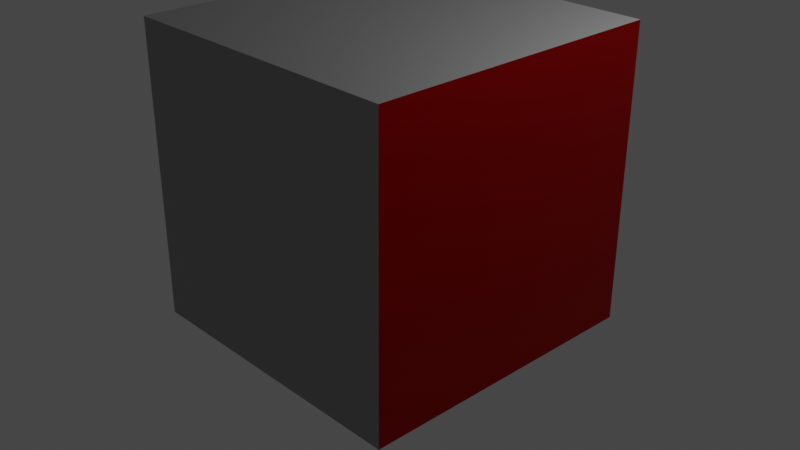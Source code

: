 # Source: TestScene.blend  (saved by Blender 2.80.47; exported with 4.5.12 LTS)
import bpy
from mathutils import Matrix  # noqa: F401  (used for matrix-valued properties, if any)

bpy.ops.wm.read_factory_settings(use_empty=True)
scene = bpy.context.scene
scene.name = 'Scene'

# ---- collections
col_collection = bpy.data.collections.new('Collection'); scene.collection.children.link(col_collection)

# ---- materials (node trees are filled in below, after node groups)
mat_cycles_emitter_001 = bpy.data.materials.new('Cycles:Emitter.001')
mat_cycles_emitter_001.surface_render_method = 'BLENDED'
mat_cycles_emitter_001.blend_method = 'BLEND'
mat_cycles_emitter_001.diffuse_color = (1.0, 1.0, 1.0, 1.0)
mat_cycles_emitter_001.roughness = 0.5
mat_cycles_emitter_001.specular_intensity = 0.0
mat_cycles_emitter_001.metallic = 1.0
mat_cycles_box_material_001 = bpy.data.materials.new('Cycles:box_Material.001')
mat_cycles_box_material_001.surface_render_method = 'BLENDED'
mat_cycles_box_material_001.blend_method = 'BLEND'
mat_cycles_box_material_001.diffuse_color = (0.5, 0.5, 0.5, 1.0)
mat_cycles_box_material_001.roughness = 0.5
mat_cycles_box_material_001.specular_intensity = 0.0
mat_cycles_box_material_001.metallic = 1.0
mat_cycles_cbox_material_001 = bpy.data.materials.new('Cycles:cbox_Material.001')
mat_cycles_cbox_material_001.surface_render_method = 'BLENDED'
mat_cycles_cbox_material_001.blend_method = 'BLEND'
mat_cycles_cbox_material_001.diffuse_color = (0.4, 0.4, 0.4, 1.0)
mat_cycles_cbox_material_001.roughness = 0.5
mat_cycles_cbox_material_001.specular_intensity = 0.0
mat_cycles_cbox_material_001.metallic = 1.0
mat_cycles_cbox_red_001 = bpy.data.materials.new('Cycles:cbox_red.001')
mat_cycles_cbox_red_001.surface_render_method = 'BLENDED'
mat_cycles_cbox_red_001.blend_method = 'BLEND'
mat_cycles_cbox_red_001.diffuse_color = (0.5, 0.0, 0.0, 1.0)
mat_cycles_cbox_red_001.roughness = 0.5
mat_cycles_cbox_red_001.specular_intensity = 0.0
mat_cycles_cbox_red_001.metallic = 1.0
mat_cycles_cbox_green_001 = bpy.data.materials.new('Cycles:cbox_green.001')
mat_cycles_cbox_green_001.surface_render_method = 'BLENDED'
mat_cycles_cbox_green_001.blend_method = 'BLEND'
mat_cycles_cbox_green_001.diffuse_color = (0.0, 0.5, 0.0, 1.0)
mat_cycles_cbox_green_001.roughness = 0.5
mat_cycles_cbox_green_001.specular_intensity = 0.0
mat_cycles_cbox_green_001.metallic = 1.0

# ---- node groups
ng_auto_smooth = bpy.data.node_groups.new('Auto Smooth', 'GeometryNodeTree')
_s = ng_auto_smooth.interface.new_socket(name='Geometry', in_out='OUTPUT', socket_type='NodeSocketGeometry')
_s = ng_auto_smooth.interface.new_socket(name='Geometry', in_out='INPUT', socket_type='NodeSocketGeometry')
_s = ng_auto_smooth.interface.new_socket(name='Angle', in_out='INPUT', socket_type='NodeSocketFloat')
_s.subtype = 'ANGLE'
_s.min_value = 0.0
_s.max_value = 3.142
ng_auto_smooth.is_modifier = True
_N = ng_auto_smooth.nodes; _L = ng_auto_smooth.links
n0 = _N.new('NodeGroupOutput'); n0.name = 'Group Output'; n0.location = (480, -100)
n1 = _N.new('NodeGroupInput'); n1.name = 'Group Input'; n1.location = (-420, -300)
n2 = _N.new('NodeGroupInput'); n2.name = 'Group Input.001'; n2.location = (-60, -100)
n3 = _N.new('GeometryNodeSetShadeSmooth'); n3.name = 'Set Shade Smooth'; n3.location = (120, -100)
n3.domain = 'EDGE'
n4 = _N.new('GeometryNodeSetShadeSmooth'); n4.name = 'Set Shade Smooth.001'; n4.location = (300, -100)
n5 = _N.new('GeometryNodeInputMeshEdgeAngle'); n5.name = 'Edge Angle'; n5.location = (-420, -220)
n6 = _N.new('GeometryNodeInputEdgeSmooth'); n6.name = 'Is Edge Smooth'; n6.location = (-60, -160)
n7 = _N.new('GeometryNodeInputShadeSmooth'); n7.name = 'Is Face Smooth'; n7.location = (-240, -340)
n8 = _N.new('FunctionNodeBooleanMath'); n8.name = 'Boolean Math'; n8.location = (-60, -220)
n9 = _N.new('FunctionNodeCompare'); n9.name = 'Compare'; n9.location = (-240, -180)
n9.operation = 'LESS_EQUAL'
_L.new(n5.outputs[0], n9.inputs[0])
_L.new(n4.outputs[0], n0.inputs[0])
_L.new(n1.outputs[1], n9.inputs[1])
_L.new(n9.outputs[0], n8.inputs[0])
_L.new(n7.outputs[0], n8.inputs[1])
_L.new(n2.outputs[0], n3.inputs[0])
_L.new(n6.outputs[0], n3.inputs[1])
_L.new(n3.outputs[0], n4.inputs[0])
_L.new(n8.outputs[0], n3.inputs[2])
n0.is_active_output = True

# ---- material node trees
mat_cycles_emitter_001.use_nodes = True; mat_cycles_emitter_001.node_tree.nodes.clear()
_N = mat_cycles_emitter_001.node_tree.nodes; _L = mat_cycles_emitter_001.node_tree.links
n0 = _N.new('ShaderNodeOutputMaterial'); n0.name = 'Material Output'; n0.location = (300, 300)
n0.target = 'CYCLES'
n1 = _N.new('ShaderNodeBsdfPrincipled'); n1.name = 'Principled BSDF'; n1.location = (10, 300)
n1.distribution = 'GGX'
n1.subsurface_method = 'BURLEY'
n1.inputs[0].default_value = (1.0, 1.0, 1.0, 1.0)
n1.inputs[1].default_value = 1.0
n1.inputs[3].default_value = 1.0
n1.inputs[13].default_value = 0.0
n1.inputs[18].default_value = 1.0
n2 = _N.new('ShaderNodeOutputMaterial'); n2.name = 'Material Output.001'; n2.location = (0, 0)
n2.target = 'EEVEE'
n3 = _N.new('ShaderNodeMixShader'); n3.name = 'Mix Shader'; n3.location = (0, 0)
n3.label = 'Disable Shadow'
n3.hide = True
n4 = _N.new('ShaderNodeLightPath'); n4.name = 'Light Path'; n4.location = (0, 0)
n4.hide = True
n5 = _N.new('ShaderNodeBsdfTransparent'); n5.name = 'Transparent BSDF'; n5.location = (0, 0)
n5.hide = True
_L.new(n1.outputs[0], n0.inputs[0])
_L.new(n1.outputs[0], n3.inputs[1])
_L.new(n3.outputs[0], n2.inputs[0])
_L.new(n4.outputs[1], n3.inputs[0])
_L.new(n5.outputs[0], n3.inputs[2])
n0.is_active_output = True
mat_cycles_box_material_001.use_nodes = True; mat_cycles_box_material_001.node_tree.nodes.clear()
_N = mat_cycles_box_material_001.node_tree.nodes; _L = mat_cycles_box_material_001.node_tree.links
n0 = _N.new('ShaderNodeOutputMaterial'); n0.name = 'Material Output'; n0.location = (300, 300)
n0.target = 'CYCLES'
n1 = _N.new('ShaderNodeBsdfPrincipled'); n1.name = 'Principled BSDF'; n1.location = (10, 300)
n1.distribution = 'GGX'
n1.subsurface_method = 'BURLEY'
n1.inputs[0].default_value = (0.5, 0.5, 0.5, 1.0)
n1.inputs[1].default_value = 1.0
n1.inputs[3].default_value = 1.0
n1.inputs[13].default_value = 0.0
n1.inputs[18].default_value = 1.0
n2 = _N.new('ShaderNodeOutputMaterial'); n2.name = 'Material Output.001'; n2.location = (0, 0)
n2.target = 'EEVEE'
n3 = _N.new('ShaderNodeMixShader'); n3.name = 'Mix Shader'; n3.location = (0, 0)
n3.label = 'Disable Shadow'
n3.hide = True
n4 = _N.new('ShaderNodeLightPath'); n4.name = 'Light Path'; n4.location = (0, 0)
n4.hide = True
n5 = _N.new('ShaderNodeBsdfTransparent'); n5.name = 'Transparent BSDF'; n5.location = (0, 0)
n5.hide = True
_L.new(n1.outputs[0], n0.inputs[0])
_L.new(n1.outputs[0], n3.inputs[1])
_L.new(n3.outputs[0], n2.inputs[0])
_L.new(n4.outputs[1], n3.inputs[0])
_L.new(n5.outputs[0], n3.inputs[2])
n0.is_active_output = True
mat_cycles_cbox_material_001.use_nodes = True; mat_cycles_cbox_material_001.node_tree.nodes.clear()
_N = mat_cycles_cbox_material_001.node_tree.nodes; _L = mat_cycles_cbox_material_001.node_tree.links
n0 = _N.new('ShaderNodeOutputMaterial'); n0.name = 'Material Output'; n0.location = (300, 300)
n0.target = 'CYCLES'
n1 = _N.new('ShaderNodeBsdfPrincipled'); n1.name = 'Principled BSDF'; n1.location = (10, 300)
n1.distribution = 'GGX'
n1.subsurface_method = 'BURLEY'
n1.inputs[0].default_value = (0.4, 0.4, 0.4, 1.0)
n1.inputs[1].default_value = 1.0
n1.inputs[3].default_value = 1.0
n1.inputs[13].default_value = 0.0
n1.inputs[18].default_value = 1.0
n2 = _N.new('ShaderNodeOutputMaterial'); n2.name = 'Material Output.001'; n2.location = (0, 0)
n2.target = 'EEVEE'
n3 = _N.new('ShaderNodeMixShader'); n3.name = 'Mix Shader'; n3.location = (0, 0)
n3.label = 'Disable Shadow'
n3.hide = True
n4 = _N.new('ShaderNodeLightPath'); n4.name = 'Light Path'; n4.location = (0, 0)
n4.hide = True
n5 = _N.new('ShaderNodeBsdfTransparent'); n5.name = 'Transparent BSDF'; n5.location = (0, 0)
n5.hide = True
_L.new(n1.outputs[0], n0.inputs[0])
_L.new(n1.outputs[0], n3.inputs[1])
_L.new(n3.outputs[0], n2.inputs[0])
_L.new(n4.outputs[1], n3.inputs[0])
_L.new(n5.outputs[0], n3.inputs[2])
n0.is_active_output = True
mat_cycles_cbox_red_001.use_nodes = True; mat_cycles_cbox_red_001.node_tree.nodes.clear()
_N = mat_cycles_cbox_red_001.node_tree.nodes; _L = mat_cycles_cbox_red_001.node_tree.links
n0 = _N.new('ShaderNodeOutputMaterial'); n0.name = 'Material Output'; n0.location = (300, 300)
n0.target = 'CYCLES'
n1 = _N.new('ShaderNodeBsdfPrincipled'); n1.name = 'Principled BSDF'; n1.location = (10, 300)
n1.distribution = 'GGX'
n1.subsurface_method = 'BURLEY'
n1.inputs[0].default_value = (0.5, 0.0, 0.0, 1.0)
n1.inputs[1].default_value = 1.0
n1.inputs[3].default_value = 1.0
n1.inputs[13].default_value = 0.0
n1.inputs[18].default_value = 1.0
n2 = _N.new('ShaderNodeOutputMaterial'); n2.name = 'Material Output.001'; n2.location = (0, 0)
n2.target = 'EEVEE'
n3 = _N.new('ShaderNodeMixShader'); n3.name = 'Mix Shader'; n3.location = (0, 0)
n3.label = 'Disable Shadow'
n3.hide = True
n4 = _N.new('ShaderNodeLightPath'); n4.name = 'Light Path'; n4.location = (0, 0)
n4.hide = True
n5 = _N.new('ShaderNodeBsdfTransparent'); n5.name = 'Transparent BSDF'; n5.location = (0, 0)
n5.hide = True
_L.new(n1.outputs[0], n0.inputs[0])
_L.new(n1.outputs[0], n3.inputs[1])
_L.new(n3.outputs[0], n2.inputs[0])
_L.new(n4.outputs[1], n3.inputs[0])
_L.new(n5.outputs[0], n3.inputs[2])
n0.is_active_output = True
mat_cycles_cbox_green_001.use_nodes = True; mat_cycles_cbox_green_001.node_tree.nodes.clear()
_N = mat_cycles_cbox_green_001.node_tree.nodes; _L = mat_cycles_cbox_green_001.node_tree.links
n0 = _N.new('ShaderNodeOutputMaterial'); n0.name = 'Material Output'; n0.location = (300, 300)
n0.target = 'CYCLES'
n1 = _N.new('ShaderNodeBsdfPrincipled'); n1.name = 'Principled BSDF'; n1.location = (10, 300)
n1.distribution = 'GGX'
n1.subsurface_method = 'BURLEY'
n1.inputs[0].default_value = (0.0, 0.5, 0.0, 1.0)
n1.inputs[1].default_value = 1.0
n1.inputs[3].default_value = 1.0
n1.inputs[13].default_value = 0.0
n1.inputs[18].default_value = 1.0
n2 = _N.new('ShaderNodeOutputMaterial'); n2.name = 'Material Output.001'; n2.location = (0, 0)
n2.target = 'EEVEE'
n3 = _N.new('ShaderNodeMixShader'); n3.name = 'Mix Shader'; n3.location = (0, 0)
n3.label = 'Disable Shadow'
n3.hide = True
n4 = _N.new('ShaderNodeLightPath'); n4.name = 'Light Path'; n4.location = (0, 0)
n4.hide = True
n5 = _N.new('ShaderNodeBsdfTransparent'); n5.name = 'Transparent BSDF'; n5.location = (0, 0)
n5.hide = True
_L.new(n1.outputs[0], n0.inputs[0])
_L.new(n1.outputs[0], n3.inputs[1])
_L.new(n3.outputs[0], n2.inputs[0])
_L.new(n4.outputs[1], n3.inputs[0])
_L.new(n5.outputs[0], n3.inputs[2])
n0.is_active_output = True

# ---- world
world_world = bpy.data.worlds.new('World'); scene.world = world_world
world_world.use_nodes = True; world_world.node_tree.nodes.clear()
_N = world_world.node_tree.nodes; _L = world_world.node_tree.links
n0 = _N.new('ShaderNodeOutputWorld'); n0.name = 'World Output'; n0.location = (300, 300)
n1 = _N.new('ShaderNodeBackground'); n1.name = 'Background'; n1.location = (10, 300)
n1.inputs[0].default_value = (0.05088, 0.05088, 0.05088, 1.0)
_L.new(n1.outputs[0], n0.inputs[0])
n0.is_active_output = True
world_world.color = (0.05088, 0.05088, 0.05088)
world_world.use_sun_shadow = False
world_world.sun_shadow_jitter_overblur = 0.0

# ---- cameras
cam_camera = bpy.data.cameras.new('Camera')
cam_camera.clip_end = 100.0
cam_camera.ortho_scale = 7.314
cam_camera.dof.focus_distance = 0.0
cam_camera.dof.aperture_fstop = 128.0

# ---- lights
light_light = bpy.data.lights.new('Light', 'POINT')
light_light.transmission_factor = 0.0
light_light.cutoff_distance = 30.0
light_light.energy = 1000.0
light_light.shadow_buffer_clip_start = 1.001
light_light.shadow_soft_size = 0.1
light_light.shadow_maximum_resolution = 0.006
light_light.use_absolute_resolution = True

# ---- meshes
me_cycles_002 = bpy.data.meshes.new('Cycles.002')
me_cycles_002.from_pydata([(1.016, 2.612, 1.082), (1.636, 2.612, 1.082), (1.636, 2.612, 1.583), (1.016, 2.612, 1.583)], [], [(0, 1, 2, 3)])
me_cycles_002.polygons.foreach_set('use_smooth', [True] * 1)
me_cycles_002.materials.append(mat_cycles_emitter_001)
me_cycles_002.materials.append(mat_cycles_box_material_001)
me_cycles_002.materials.append(mat_cycles_cbox_material_001)
me_cycles_002.materials.append(mat_cycles_cbox_red_001)
me_cycles_002.materials.append(mat_cycles_cbox_green_001)
me_cycles_002.use_remesh_preserve_volume = False
me_cycles_002.use_remesh_preserve_attributes = False
me_cycles_002.use_mirror_vertex_groups = False
me_cycles_002.update()
me_cycles_002.normals_split_custom_set([tuple(v) for v in zip(*[iter([0.0, -1.0, 0.0, 0.0, -1.0, 0.0, 0.0, -1.0, 0.0, 0.0, -1.0, 0.0])] * 3)])
me_cycles_003 = bpy.data.meshes.new('Cycles.003')
me_cycles_003.from_pydata([(0.0, 0.0, 2.667), (2.621, 0.0, 2.667), (2.636, 0.0, 0.0), (0.0, 0.0, 0.0), (2.651, 2.617, 2.667), (0.0, 2.617, 2.667), (0.0, 2.617, 0.0), (2.651, 2.617, -1e-06)], [], [(0, 1, 2, 3), (4, 5, 6, 7), (0, 5, 4, 1), (1, 4, 7, 2), (3, 6, 5, 0)])
me_cycles_003.polygons.foreach_set('use_smooth', [True] * 5)
me_cycles_003.polygons.foreach_set('material_index', [2, 2, 2, 3, 4])
_k = set([(0, 1), (0, 3), (0, 5), (1, 2), (1, 4), (4, 5), (4, 7), (5, 6)])
me_cycles_003.attributes.new('sharp_edge', 'BOOLEAN', 'EDGE').data.foreach_set('value', [ (min(e.vertices), max(e.vertices)) in _k for e in me_cycles_003.edges])
me_cycles_003.materials.append(mat_cycles_emitter_001)
me_cycles_003.materials.append(mat_cycles_box_material_001)
me_cycles_003.materials.append(mat_cycles_cbox_material_001)
me_cycles_003.materials.append(mat_cycles_cbox_red_001)
me_cycles_003.materials.append(mat_cycles_cbox_green_001)
me_cycles_003.use_remesh_preserve_volume = False
me_cycles_003.use_remesh_preserve_attributes = False
me_cycles_003.use_mirror_vertex_groups = False
me_cycles_003.update()
me_cycles_003.normals_split_custom_set([tuple(v) for v in zip(*[iter([0.0, 1.0, 0.0, 0.0, 1.0, 0.0, 0.0, 1.0, 0.0, 0.0, 1.0, 0.0, 6.432e-14, -1.0, 3.372e-07, 6.432e-14, -1.0, 3.372e-07, 6.432e-14, -1.0, 3.372e-07, 6.432e-14, -1.0, 3.372e-07, 0.0, 0.0, -1.0, 0.0, 0.0, -1.0, 0.0, 0.0, -1.0, 0.0, 0.0, -1.0, -1.0, 0.008746, -0.002861, -1.0, 0.008746, -0.002861, -1.0, 0.008746, -0.002861, -1.0, 0.008746, -0.002861, 1.0, 0.0, 0.0, 1.0, 0.0, 0.0, 1.0, 0.0, 0.0, 1.0, 0.0, 0.0])] * 3)])
me_cycles_004 = bpy.data.meshes.new('Cycles.004')
me_cycles_004.from_pydata([(1.263, 0.0, 1.415), (1.263, 1.574, 1.415), (2.014, 1.574, 1.181), (2.014, 0.0, 1.181), (1.496, 1.574, 2.166), (2.247, 1.574, 1.933), (1.496, 0.0, 2.166), (2.247, 0.0, 1.933)], [], [(0, 1, 2, 3), (1, 4, 5, 2), (4, 6, 7, 5), (6, 0, 3, 7), (3, 2, 5, 7), (6, 4, 1, 0)])
me_cycles_004.polygons.foreach_set('use_smooth', [True] * 6)
me_cycles_004.polygons.foreach_set('material_index', [1, 1, 1, 1, 1, 1])
_k = set([(0, 1), (0, 3), (0, 6), (1, 2), (1, 4), (2, 3), (2, 5), (3, 7), (4, 5), (4, 6), (5, 7), (6, 7)])
me_cycles_004.attributes.new('sharp_edge', 'BOOLEAN', 'EDGE').data.foreach_set('value', [ (min(e.vertices), max(e.vertices)) in _k for e in me_cycles_004.edges])
me_cycles_004.materials.append(mat_cycles_emitter_001)
me_cycles_004.materials.append(mat_cycles_box_material_001)
me_cycles_004.materials.append(mat_cycles_cbox_material_001)
me_cycles_004.materials.append(mat_cycles_cbox_red_001)
me_cycles_004.materials.append(mat_cycles_cbox_green_001)
me_cycles_004.use_remesh_preserve_volume = False
me_cycles_004.use_remesh_preserve_attributes = False
me_cycles_004.use_mirror_vertex_groups = False
me_cycles_004.update()
me_cycles_004.normals_split_custom_set([tuple(v) for v in zip(*[iter([-0.2963, 3.129e-07, -0.9551, -0.2963, 3.129e-07, -0.9551, -0.2963, 3.129e-07, -0.9551, -0.2963, 3.129e-07, -0.9551, 4.04e-07, 1.0, 1.492e-06, 4.04e-07, 1.0, 1.492e-06, 4.04e-07, 1.0, 1.492e-06, 4.04e-07, 1.0, 1.492e-06, 0.2963, 0.0, 0.9551, 0.2963, 0.0, 0.9551, 0.2963, 0.0, 0.9551, 0.2963, 0.0, 0.9551, 0.0, -1.0, 0.0, 0.0, -1.0, 0.0, 0.0, -1.0, 0.0, 0.0, -1.0, 0.0, 0.9551, 0.0, -0.2963, 0.9551, 0.0, -0.2963, 0.9551, 0.0, -0.2963, 0.9551, 0.0, -0.2963, -0.9551, -8.665e-08, 0.2963, -0.9551, -8.665e-08, 0.2963, -0.9551, -8.665e-08, 0.2963, -0.9551, -8.665e-08, 0.2963])] * 3)])
me_cycles_005 = bpy.data.meshes.new('Cycles.005')
me_cycles_005.from_pydata([], [], [])
me_cycles_005.materials.append(mat_cycles_emitter_001)
me_cycles_005.materials.append(mat_cycles_box_material_001)
me_cycles_005.materials.append(mat_cycles_cbox_material_001)
me_cycles_005.materials.append(mat_cycles_cbox_red_001)
me_cycles_005.materials.append(mat_cycles_cbox_green_001)
me_cycles_005.use_remesh_preserve_volume = False
me_cycles_005.use_remesh_preserve_attributes = False
me_cycles_005.use_mirror_vertex_groups = False
me_cycles_005.update()
me_cycles_006 = bpy.data.meshes.new('Cycles.006')
me_cycles_006.from_pydata([(0.3927, 0.0, 1.07), (0.3927, 0.7868, 1.07), (0.6177, 0.7868, 0.3164), (0.6177, 0.0, 0.3164), (1.147, 0.7868, 1.295), (1.372, 0.7868, 0.5414), (1.147, 0.0, 1.295), (1.372, 0.0, 0.5414)], [], [(0, 1, 2, 3), (1, 4, 5, 2), (4, 6, 7, 5), (6, 0, 3, 7), (3, 2, 5, 7), (6, 4, 1, 0)])
me_cycles_006.polygons.foreach_set('use_smooth', [True] * 6)
me_cycles_006.polygons.foreach_set('material_index', [1, 1, 1, 1, 1, 1])
_k = set([(0, 1), (0, 3), (0, 6), (1, 2), (1, 4), (2, 3), (2, 5), (3, 7), (4, 5), (4, 6), (5, 7), (6, 7)])
me_cycles_006.attributes.new('sharp_edge', 'BOOLEAN', 'EDGE').data.foreach_set('value', [ (min(e.vertices), max(e.vertices)) in _k for e in me_cycles_006.edges])
me_cycles_006.materials.append(mat_cycles_emitter_001)
me_cycles_006.materials.append(mat_cycles_box_material_001)
me_cycles_006.materials.append(mat_cycles_cbox_material_001)
me_cycles_006.materials.append(mat_cycles_cbox_red_001)
me_cycles_006.materials.append(mat_cycles_cbox_green_001)
me_cycles_006.use_remesh_preserve_volume = False
me_cycles_006.use_remesh_preserve_attributes = False
me_cycles_006.use_mirror_vertex_groups = False
me_cycles_006.update()
me_cycles_006.normals_split_custom_set([tuple(v) for v in zip(*[iter([-0.9582, 0.0, -0.286, -0.9582, 0.0, -0.286, -0.9582, 0.0, -0.286, -0.9582, 0.0, -0.286, 0.0, 1.0, 0.0, 0.0, 1.0, 0.0, 0.0, 1.0, 0.0, 0.0, 1.0, 0.0, 0.9582, 1.269e-07, 0.286, 0.9582, 1.269e-07, 0.286, 0.9582, 1.269e-07, 0.286, 0.9582, 1.269e-07, 0.286, 0.0, -1.0, 0.0, 0.0, -1.0, 0.0, 0.0, -1.0, 0.0, 0.0, -1.0, 0.0, 0.286, -6.083e-07, -0.9582, 0.286, -6.083e-07, -0.9582, 0.286, -6.083e-07, -0.9582, 0.286, -6.083e-07, -0.9582, -0.286, 0.0, 0.9582, -0.286, 0.0, 0.9582, -0.286, 0.0, 0.9582, -0.286, 0.0, 0.9582])] * 3)])

# ---- objects
ob_light = bpy.data.objects.new('Light', light_light)
ob_camera = bpy.data.objects.new('Camera', cam_camera)
ob_cycles_002 = bpy.data.objects.new('Cycles.002', me_cycles_002)
ob_cycles_000 = bpy.data.objects.new('Cycles.000', me_cycles_003)
ob_cycles_001 = bpy.data.objects.new('Cycles.001', me_cycles_004)
ob_cycles_003 = bpy.data.objects.new('Cycles.003', me_cycles_005)
ob_cycles_004 = bpy.data.objects.new('Cycles.004', me_cycles_006)

# ---- transforms, parenting, visibility, modifiers, constraints
ob_light.location = (4.076, 1.005, 5.904)
ob_light.rotation_euler = (0.6503, 0.05522, 1.866)
ob_light.lock_rotations_4d = False
ob_light.empty_display_type = 'ARROWS'
ob_light.color = (0.0, 0.0, 0.0, 0.0)
ob_light.lineart.crease_threshold = 0.0
ob_camera.location = (7.359, -6.926, 4.958)
ob_camera.rotation_euler = (1.109, 0.0, 0.8149)
ob_camera.lock_rotations_4d = False
ob_camera.empty_display_type = 'ARROWS'
ob_camera.color = (0.0, 0.0, 0.0, 0.0)
ob_camera.display_type = 'WIRE'
ob_camera.lineart.crease_threshold = 0.0
ob_cycles_002.location = (0.0, 0.0, 0.0)
ob_cycles_002.rotation_euler = (1.571, -0.0, 0.0)
ob_cycles_002.visible_shadow = False
ob_cycles_002.lineart.crease_threshold = 0.0
ob_cycles_000.location = (0.0, 0.0, 0.0)
ob_cycles_000.rotation_euler = (1.571, -0.0, 0.0)
ob_cycles_000.visible_shadow = False
ob_cycles_000.lineart.crease_threshold = 0.0
ob_cycles_001.location = (0.0, 0.0, 0.0)
ob_cycles_001.rotation_euler = (1.571, -0.0, 0.0)
ob_cycles_001.visible_shadow = False
ob_cycles_001.lineart.crease_threshold = 0.0
ob_cycles_003.location = (0.0, 0.0, 0.0)
ob_cycles_003.rotation_euler = (1.571, -0.0, 0.0)
ob_cycles_003.visible_shadow = False
ob_cycles_003.lineart.crease_threshold = 0.0
_m = ob_cycles_003.modifiers.new('Auto Smooth', 'NODES')
_m.node_group = ng_auto_smooth
_gi = [s.identifier for s in ng_auto_smooth.interface.items_tree if s.item_type == 'SOCKET' and s.in_out == 'INPUT']
_m[_gi[1]] = 0.5236  # Angle
ob_cycles_004.location = (0.0, 0.0, 0.0)
ob_cycles_004.rotation_euler = (1.571, -0.0, 0.0)
ob_cycles_004.visible_shadow = False
ob_cycles_004.lineart.crease_threshold = 0.0

# ---- collection membership
col_collection.objects.link(ob_light)
col_collection.objects.link(ob_camera)
col_collection.objects.link(ob_cycles_002)
col_collection.objects.link(ob_cycles_000)
col_collection.objects.link(ob_cycles_001)
col_collection.objects.link(ob_cycles_003)
col_collection.objects.link(ob_cycles_004)

# ---- scene / render settings (as saved in the file)
scene.camera = ob_camera
scene.frame_start = 1; scene.frame_end = 250; scene.frame_set(1)
scene.render.engine = 'BLENDER_EEVEE_NEXT'
scene.cycles.use_denoising = False
scene.cycles.samples = 128
scene.cycles.sampling_pattern = 'TABULATED_SOBOL'
scene.cycles.use_adaptive_sampling = False
scene.cycles.use_light_tree = False
scene.view_settings.view_transform = 'Filmic'
bpy.context.view_layer.update()
